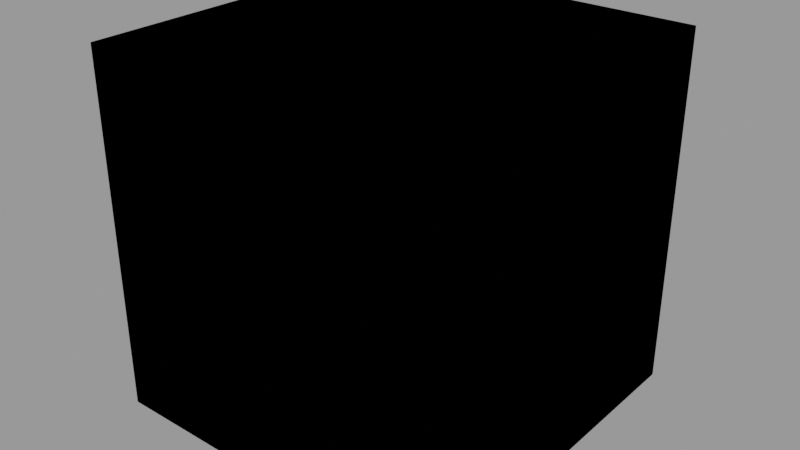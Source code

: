 # Source: material_library.blend  (saved by Blender 2.90.8; exported with 4.5.12 LTS)
import bpy
from mathutils import Matrix  # noqa: F401  (used for matrix-valued properties, if any)

bpy.ops.wm.read_factory_settings(use_empty=True)
scene = bpy.context.scene
scene.name = 'Scene'

# ---- materials (node trees are filled in below, after node groups)
mat_colorsetter_base = bpy.data.materials.new('Colorsetter Base')
mat_colorsetter_base.use_backface_culling = True
mat_colorsetter_base.use_transparent_shadow = False

# ---- material node trees
mat_colorsetter_base.use_nodes = True; mat_colorsetter_base.node_tree.nodes.clear()
_N = mat_colorsetter_base.node_tree.nodes; _L = mat_colorsetter_base.node_tree.links
n0 = _N.new('NodeFrame'); n0.name = 'Diffuse'; n0.location = (-730, 490)
n0.label = 'Diffuse'
n0.width = 660
n1 = _N.new('NodeFrame'); n1.name = 'Specular'; n1.location = (-730, 190)
n1.label = 'Specular'
n1.width = 660
n2 = _N.new('NodeFrame'); n2.name = 'Glow'; n2.location = (-730, -407)
n2.label = 'Glow'
n2.width = 480
n3 = _N.new('NodeFrame'); n3.name = 'Gloss'; n3.location = (-730, -110)
n3.label = 'Gloss'
n3.width = 659
n4 = _N.new('ShaderNodeSeparateColor'); n4.name = 'Separate RGB'; n4.location = (-1162, -186)
n5 = _N.new('ShaderNodeMath'); n5.name = 'Math'; n5.location = (124, -401)
n5.operation = 'DIVIDE'
n5.inputs[1].default_value = 8.0
n5.inputs[2].default_value = 0.0
n6 = _N.new('ShaderNodeValue'); n6.name = 'TileID'; n6.location = (-46, -393)
n6.label = 'TileID'
n6.outputs[0].default_value = 52.0
n7 = _N.new('ShaderNodeMix'); n7.name = 'Mix'; n7.location = (310, -70)
n7.hide = True
n7.data_type = 'RGBA'
n7.blend_type = 'MULTIPLY'
n8 = _N.new('ShaderNodeGamma'); n8.name = 'Gamma'; n8.location = (490, -70)
n8.hide = True
n8.inputs[1].default_value = 2.2
n9 = _N.new('ShaderNodeMix'); n9.name = 'Mix.001'; n9.location = (310, -70)
n9.hide = True
n9.data_type = 'RGBA'
n9.blend_type = 'MULTIPLY'
n10 = _N.new('ShaderNodeGamma'); n10.name = 'Gamma.001'; n10.location = (490, -70)
n10.hide = True
n10.inputs[1].default_value = 2.2
n11 = _N.new('ShaderNodeGamma'); n11.name = 'Gamma.003'; n11.location = (310, -70)
n11.hide = True
n11.inputs[1].default_value = 2.2
n12 = _N.new('ShaderNodeValToRGB'); n12.name = 'DiffRamp'; n12.location = (30, -30)
n12.label = 'DiffRamp'
while len(n12.color_ramp.elements) > 1: n12.color_ramp.elements.remove(n12.color_ramp.elements[-1])
n12.color_ramp.elements[0].position = 0.0; n12.color_ramp.elements[0].color = (0.9286, 0.8643, 0.8286, 1.0)
_e = n12.color_ramp.elements.new(0.0667); _e.color = (0.0, 1.0, 0.0, 1.0)
_e = n12.color_ramp.elements.new(0.1333); _e.color = (0.001461, 0.0, 1.0, 1.0)
_e = n12.color_ramp.elements.new(0.2); _e.color = (1.0, 0.0, 1.0, 1.0)
_e = n12.color_ramp.elements.new(0.2667); _e.color = (1.0, 1.0, 0.0, 1.0)
_e = n12.color_ramp.elements.new(0.3333); _e.color = (0.0, 1.0, 1.0, 1.0)
_e = n12.color_ramp.elements.new(0.4); _e.color = (0.25, 0.0, 1.0, 1.0)
_e = n12.color_ramp.elements.new(0.4667); _e.color = (0.25, 1.0, 0.0, 1.0)
_e = n12.color_ramp.elements.new(0.5333); _e.color = (1.0, 0.0, 0.25, 1.0)
_e = n12.color_ramp.elements.new(0.6); _e.color = (0.0, 0.25, 1.0, 1.0)
_e = n12.color_ramp.elements.new(0.6667); _e.color = (0.7659, 0.05379, 1.0, 1.0)
_e = n12.color_ramp.elements.new(0.7333); _e.color = (0.0, 1.0, 0.25, 1.0)
_e = n12.color_ramp.elements.new(0.8); _e.color = (0.75, 0.5, 0.25, 1.0)
_e = n12.color_ramp.elements.new(0.8667); _e.color = (0.0, 0.0, 1.0, 1.0)
_e = n12.color_ramp.elements.new(0.933); _e.color = (1.0, 0.0, 0.0, 1.0)
_e = n12.color_ramp.elements.new(1.0); _e.color = (0.04607, 0.4666, 0.5465, 1.0)
n13 = _N.new('ShaderNodeValToRGB'); n13.name = 'SpecRamp'; n13.location = (30, -30)
n13.label = 'SpecRamp'
while len(n13.color_ramp.elements) > 1: n13.color_ramp.elements.remove(n13.color_ramp.elements[-1])
n13.color_ramp.elements[0].position = 0.0; n13.color_ramp.elements[0].color = (0.01429, 0.01429, 0.01429, 1.0)
_e = n13.color_ramp.elements.new(0.0667); _e.color = (0.0, 1.0, 0.0, 1.0)
_e = n13.color_ramp.elements.new(0.1333); _e.color = (1.0, 1.0, 1.0, 1.0)
_e = n13.color_ramp.elements.new(0.2); _e.color = (1.0, 0.0, 1.0, 1.0)
_e = n13.color_ramp.elements.new(0.2667); _e.color = (1.0, 1.0, 0.0, 1.0)
_e = n13.color_ramp.elements.new(0.3333); _e.color = (0.0, 1.0, 1.0, 1.0)
_e = n13.color_ramp.elements.new(0.4); _e.color = (0.25, 0.0, 1.0, 1.0)
_e = n13.color_ramp.elements.new(0.4667); _e.color = (0.25, 1.0, 0.0, 1.0)
_e = n13.color_ramp.elements.new(0.5333); _e.color = (1.0, 0.0, 0.25, 1.0)
_e = n13.color_ramp.elements.new(0.6); _e.color = (0.0, 0.25, 1.0, 1.0)
_e = n13.color_ramp.elements.new(0.6667); _e.color = (0.008076, 0.008076, 0.008076, 1.0)
_e = n13.color_ramp.elements.new(0.7333); _e.color = (0.0, 1.0, 0.25, 1.0)
_e = n13.color_ramp.elements.new(0.8); _e.color = (0.75, 0.5, 0.25, 1.0)
_e = n13.color_ramp.elements.new(0.8667); _e.color = (0.0, 0.0, 1.0, 1.0)
_e = n13.color_ramp.elements.new(0.933); _e.color = (0.7357, 0.7357, 0.7357, 1.0)
_e = n13.color_ramp.elements.new(1.0); _e.color = (0.04607, 0.4666, 0.5465, 1.0)
n14 = _N.new('ShaderNodeValToRGB'); n14.name = 'GlowRamp'; n14.location = (30, -30)
n14.label = 'GlowRamp'
while len(n14.color_ramp.elements) > 1: n14.color_ramp.elements.remove(n14.color_ramp.elements[-1])
n14.color_ramp.elements[0].position = 0.0; n14.color_ramp.elements[0].color = (0.0, 0.0, 0.0, 1.0)
_e = n14.color_ramp.elements.new(0.0667); _e.color = (0.0, 1.0, 0.0, 1.0)
_e = n14.color_ramp.elements.new(0.1333); _e.color = (0.0, 0.0, 0.0, 1.0)
_e = n14.color_ramp.elements.new(0.2); _e.color = (1.0, 0.0, 1.0, 1.0)
_e = n14.color_ramp.elements.new(0.2667); _e.color = (1.0, 1.0, 0.0, 1.0)
_e = n14.color_ramp.elements.new(0.3333); _e.color = (0.0, 1.0, 1.0, 1.0)
_e = n14.color_ramp.elements.new(0.4); _e.color = (0.25, 0.0, 1.0, 1.0)
_e = n14.color_ramp.elements.new(0.4667); _e.color = (0.25, 1.0, 0.0, 1.0)
_e = n14.color_ramp.elements.new(0.5333); _e.color = (1.0, 0.0, 0.25, 1.0)
_e = n14.color_ramp.elements.new(0.6); _e.color = (0.0, 0.25, 1.0, 1.0)
_e = n14.color_ramp.elements.new(0.6667); _e.color = (0.5, 0.125, 0.625, 1.0)
_e = n14.color_ramp.elements.new(0.7333); _e.color = (0.0, 1.0, 0.25, 1.0)
_e = n14.color_ramp.elements.new(0.8); _e.color = (0.75, 0.5, 0.25, 1.0)
_e = n14.color_ramp.elements.new(0.8667); _e.color = (0.0, 0.0, 1.0, 1.0)
_e = n14.color_ramp.elements.new(0.933); _e.color = (1.0, 0.0, 0.0, 1.0)
_e = n14.color_ramp.elements.new(1.0); _e.color = (0.04607, 0.4666, 0.5465, 1.0)
n15 = _N.new('ShaderNodeMapping'); n15.name = 'Mapping'; n15.location = (435, -511)
n15.width = 179
n16 = _N.new('ShaderNodeTexCoord'); n16.name = 'Texture Coordinate'; n16.location = (122, -578)
n17 = _N.new('ShaderNodeTexImage'); n17.name = 'Tiles'; n17.location = (811, -436)
n17.label = 'Tiles'
n18 = _N.new('ShaderNodeMix'); n18.name = 'Mix.002'; n18.location = (310, -70)
n18.hide = True
n18.data_type = 'RGBA'
n18.blend_type = 'MULTIPLY'
n19 = _N.new('ShaderNodeGamma'); n19.name = 'Gamma.002'; n19.location = (310, -130)
n19.hide = True
n19.inputs[1].default_value = 2.2
n20 = _N.new('ShaderNodeValToRGB'); n20.name = 'GlossRamp'; n20.location = (30, -30)
n20.label = 'GlossRamp'
n20.color_ramp.color_mode = 'HSV'
while len(n20.color_ramp.elements) > 1: n20.color_ramp.elements.remove(n20.color_ramp.elements[-1])
n20.color_ramp.elements[0].position = 0.0; n20.color_ramp.elements[0].color = (0.02336, 0.02336, 0.02336, 1.0)
_e = n20.color_ramp.elements.new(0.0667); _e.color = (1.0, 1.0, 1.0, 1.0)
_e = n20.color_ramp.elements.new(0.1333); _e.color = (0.1, 0.1, 0.1, 1.0)
_e = n20.color_ramp.elements.new(0.2); _e.color = (0.05088, 0.05088, 0.05088, 1.0)
_e = n20.color_ramp.elements.new(0.2667); _e.color = (0.05088, 0.05088, 0.05088, 1.0)
_e = n20.color_ramp.elements.new(0.3333); _e.color = (0.05088, 0.05088, 0.05088, 1.0)
_e = n20.color_ramp.elements.new(0.4); _e.color = (0.5225, 0.5225, 0.5225, 1.0)
_e = n20.color_ramp.elements.new(0.4667); _e.color = (0.5225, 0.5225, 0.5225, 1.0)
_e = n20.color_ramp.elements.new(0.533); _e.color = (0.5225, 0.5225, 0.5225, 1.0)
_e = n20.color_ramp.elements.new(0.6); _e.color = (0.0, 0.0, 0.0, 1.0)
_e = n20.color_ramp.elements.new(0.6667); _e.color = (0.0, 0.0, 0.0, 1.0)
_e = n20.color_ramp.elements.new(0.7333); _e.color = (0.0, 0.0, 0.0, 1.0)
_e = n20.color_ramp.elements.new(0.8); _e.color = (0.214, 0.214, 0.214, 1.0)
_e = n20.color_ramp.elements.new(0.8667); _e.color = (0.214, 0.214, 0.214, 1.0)
_e = n20.color_ramp.elements.new(0.933); _e.color = (0.2229, 0.2229, 0.2229, 1.0)
_e = n20.color_ramp.elements.new(1.0); _e.color = (1.0, 1.0, 1.0, 1.0)
n21 = _N.new('ShaderNodeInvert'); n21.name = 'Invert.001'; n21.location = (307, -190)
n21.hide = True
n22 = _N.new('ShaderNodeMath'); n22.name = 'Math.001'; n22.location = (489, -130)
n22.hide = True
n22.operation = 'SQRT'
n22.inputs[2].default_value = 0.0
n23 = _N.new('ShaderNodeTexImage'); n23.name = 'Multi'; n23.location = (-1415, -186)
n23.label = 'Multi'
n24 = _N.new('ShaderNodeTexImage'); n24.name = 'Normal'; n24.location = (-1397, 221)
n24.label = 'Normal'
n25 = _N.new('ShaderNodeSeparateColor'); n25.name = 'Separate RGB.001'; n25.location = (-1072, 150)
n26 = _N.new('ShaderNodeCombineColor'); n26.name = 'Combine RGB'; n26.location = (-904, 251)
n27 = _N.new('ShaderNodeOutputMaterial'); n27.name = 'Material Output'; n27.location = (1161, 444)
n28 = _N.new('ShaderNodeMixShader'); n28.name = 'Mix Shader'; n28.location = (925, 420)
n29 = _N.new('ShaderNodeInvert'); n29.name = 'Invert'; n29.location = (369, 104)
n30 = _N.new('ShaderNodeEeveeSpecular'); n30.name = 'Specular.001'; n30.location = (693, 219)
n31 = _N.new('ShaderNodeBsdfTransparent'); n31.name = 'Transparent BSDF'; n31.location = (697, 341)
n7.parent = n0
n8.parent = n0
n9.parent = n1
n10.parent = n1
n11.parent = n2
n12.parent = n0
n13.parent = n1
n14.parent = n2
n18.parent = n3
n19.parent = n3
n20.parent = n3
n21.parent = n3
n22.parent = n3
_L.new(n24.outputs[1], n12.inputs[0])
_L.new(n12.outputs[0], n7.inputs[6])
_L.new(n7.outputs[2], n8.inputs[0])
_L.new(n8.outputs[0], n30.inputs[0])
_L.new(n9.outputs[2], n10.inputs[0])
_L.new(n18.outputs[2], n19.inputs[0])
_L.new(n24.outputs[1], n13.inputs[0])
_L.new(n4.outputs[0], n7.inputs[7])
_L.new(n4.outputs[1], n9.inputs[7])
_L.new(n13.outputs[0], n9.inputs[6])
_L.new(n4.outputs[2], n18.inputs[7])
_L.new(n24.outputs[1], n20.inputs[0])
_L.new(n20.outputs[0], n18.inputs[6])
_L.new(n14.outputs[0], n11.inputs[0])
_L.new(n24.outputs[1], n14.inputs[0])
_L.new(n16.outputs[2], n15.inputs[0])
_L.new(n6.outputs[0], n5.inputs[0])
_L.new(n10.outputs[0], n30.inputs[1])
_L.new(n11.outputs[0], n30.inputs[3])
_L.new(n15.outputs[0], n17.inputs[0])
_L.new(n21.outputs[0], n22.inputs[0])
_L.new(n19.outputs[0], n21.inputs[1])
_L.new(n22.outputs[0], n30.inputs[2])
_L.new(n29.outputs[0], n30.inputs[5])
_L.new(n23.outputs[0], n4.inputs[0])
_L.new(n24.outputs[0], n25.inputs[0])
_L.new(n25.outputs[0], n26.inputs[0])
_L.new(n25.outputs[1], n26.inputs[1])
_L.new(n26.outputs[0], n29.inputs[1])
_L.new(n28.outputs[0], n27.inputs[0])
_L.new(n30.outputs[0], n28.inputs[2])
_L.new(n25.outputs[2], n28.inputs[0])
_L.new(n31.outputs[0], n28.inputs[1])
n27.is_active_output = True

# ---- meshes
me_cube = bpy.data.meshes.new('Cube')
me_cube.from_pydata([(-1.0, -1.0, -1.0), (-1.0, -1.0, 1.0), (-1.0, 1.0, -1.0), (-1.0, 1.0, 1.0), (1.0, -1.0, -1.0), (1.0, -1.0, 1.0), (1.0, 1.0, -1.0), (1.0, 1.0, 1.0)], [], [(0, 1, 3, 2), (2, 3, 7, 6), (6, 7, 5, 4), (4, 5, 1, 0), (2, 6, 4, 0), (7, 3, 1, 5)])
_uv = me_cube.uv_layers.new(name='UVMap')
_uv.uv.foreach_set('vector', [0.375, 0.0, 0.625, 0.0, 0.625, 0.25, 0.375, 0.25, 0.375, 0.25, 0.625, 0.25, 0.625, 0.5, 0.375, 0.5, 0.375, 0.5, 0.625, 0.5, 0.625, 0.75, 0.375, 0.75, 0.375, 0.75, 0.625, 0.75, 0.625, 1.0, 0.375, 1.0, 0.125, 0.5, 0.375, 0.5, 0.375, 0.75, 0.125, 0.75, 0.625, 0.5, 0.875, 0.5, 0.875, 0.75, 0.625, 0.75])
me_cube.materials.append(mat_colorsetter_base)
me_cube.use_remesh_fix_poles = True
me_cube.use_remesh_preserve_attributes = False
me_cube.use_mirror_vertex_groups = False
me_cube.update()

# ---- objects
ob_cube = bpy.data.objects.new('Cube', me_cube)

# ---- transforms, parenting, visibility, modifiers, constraints
ob_cube.location = (0.0, 0.0, 0.0)
ob_cube.lineart.crease_threshold = 0.0

# ---- collection membership
scene.collection.objects.link(ob_cube)

# ---- scene / render settings (as saved in the file)
scene.frame_start = 1; scene.frame_end = 250; scene.frame_set(1)
scene.render.engine = 'BLENDER_EEVEE_NEXT'
scene.cycles.use_denoising = False
scene.cycles.samples = 128
scene.cycles.sampling_pattern = 'TABULATED_SOBOL'
scene.cycles.use_adaptive_sampling = False
scene.cycles.use_light_tree = False
scene.view_settings.view_transform = 'Filmic'
bpy.context.view_layer.update()

# ---- added for rendering (the .blend has no active camera and no usable light): camera, sun + grey world if the file has none
cam_auto = bpy.data.cameras.new('AutoCamera')
cam_auto.lens = 50.0
cam_auto.sensor_width = 36.0
cam_auto.clip_end = 1000.0
ob_auto_camera = bpy.data.objects.new('AutoCamera', cam_auto)
scene.collection.objects.link(ob_auto_camera)
ob_auto_camera.location = (3.20507, -3.84609, 2.56406)
ob_auto_camera.rotation_euler = (1.09748, -7.21219e-08, 0.694738)
scene.camera = ob_auto_camera
light_auto_sun = bpy.data.lights.new('AutoSun', 'SUN')
light_auto_sun.energy = 3.0
light_auto_sun.angle = 0.0523599
ob_auto_sun = bpy.data.objects.new('AutoSun', light_auto_sun)
scene.collection.objects.link(ob_auto_sun)
ob_auto_sun.rotation_euler = (0.872665, 0.174533, 0.523599)
if scene.world is None:
    world_auto = bpy.data.worlds.new('AutoWorld')
    world_auto.color = (0.3, 0.3, 0.3)
    scene.world = world_auto
bpy.context.view_layer.update()
